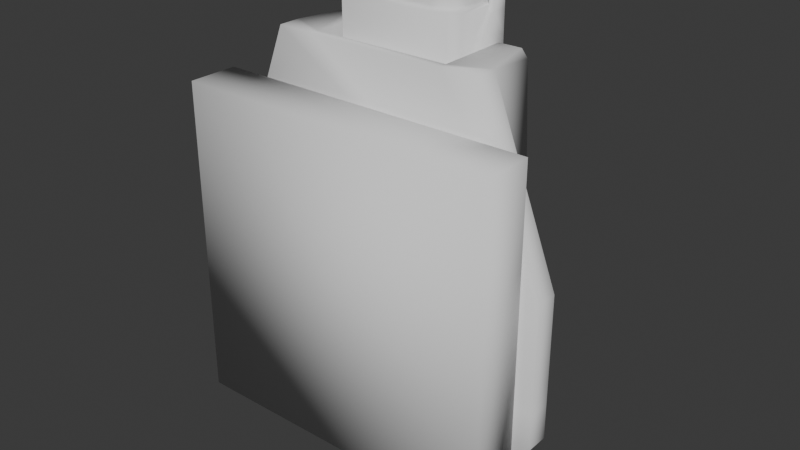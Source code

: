 # Source: Mk610_Beam_Turret.blend  (saved by Blender 4.1.24; exported with 4.5.12 LTS)
import bpy
from mathutils import Matrix  # noqa: F401  (used for matrix-valued properties, if any)

bpy.ops.wm.read_factory_settings(use_empty=True)
scene = bpy.context.scene
scene.name = 'Scene'

# ---- collections
col_collection = bpy.data.collections.new('Collection'); scene.collection.children.link(col_collection)

# ---- world
world_world = bpy.data.worlds.new('World'); scene.world = world_world
world_world.use_nodes = True; world_world.node_tree.nodes.clear()
_N = world_world.node_tree.nodes; _L = world_world.node_tree.links
n0 = _N.new('ShaderNodeOutputWorld'); n0.name = 'World Output'; n0.location = (300, 300)
n1 = _N.new('ShaderNodeBackground'); n1.name = 'Background'; n1.location = (10, 300)
n1.inputs[0].default_value = (0.05088, 0.05088, 0.05088, 1.0)
_L.new(n1.outputs[0], n0.inputs[0])
n0.is_active_output = True
world_world.color = (0.05088, 0.05088, 0.05088)
world_world.use_sun_shadow = False
world_world.sun_shadow_jitter_overblur = 0.0

# ---- meshes
me_mk610 = bpy.data.meshes.new('Mk610')
me_mk610.from_pydata([(53.52, 87.44, 6.307), (-38.52, 27.51, 6.307), (53.52, 27.51, 6.307), (53.52, 63.54, 145.4), (53.52, 15.81, 145.4), (68.87, 63.54, 145.4), (-38.52, 87.44, 6.307), (-38.52, 73.62, 136.3), (-38.52, 63.54, 145.4), (-38.52, 15.81, 145.4), (-53.86, 63.54, 145.4), (-63.0, 25.37, 145.4), (-51.43, 73.62, 136.3), (-47.98, 87.44, 27.71), (-38.52, 87.44, 27.71), (53.52, 73.62, 136.3), (53.52, 87.44, 27.71), (78.01, 25.37, 145.4), (62.98, 87.44, 27.71), (66.44, 73.62, 136.3), (53.52, 10.39, 145.4), (-38.52, 10.39, 145.4), (-63.0, 10.39, 145.4), (-53.93, 81.29, -19.38), (-60.04, 84.22, 17.01), (-53.93, 81.29, 19.15), (-105.3, 37.52, -17.24), (-60.04, 84.22, -17.24), (-102.1, 31.52, -19.38), (-105.3, 37.52, 17.01), (-102.1, 31.52, 19.15), (-108.1, 25.37, 27.71), (-108.1, 10.39, 27.71), (123.1, 25.37, -27.94), (62.98, 87.44, -27.94), (123.1, 25.37, 27.71), (123.1, 10.39, 27.71), (-47.98, 87.44, -27.94), (78.01, 10.39, 145.4), (-108.1, 10.39, -45.06), (123.1, 10.39, -27.94), (-108.1, 10.39, -27.94), (123.1, 10.39, -45.06), (-108.1, 25.37, -68.61), (-51.45, 10.39, -130.7), (-108.1, 10.39, -68.61), (-47.98, 96.0, -45.06), (-108.1, 25.37, -45.06), (-108.1, 25.37, -27.94), (66.45, 25.37, -130.7), (-51.45, 25.37, -130.7), (-39.6, 70.32, -121.1), (54.61, 70.32, -121.1), (-47.98, 96.0, -68.61), (62.98, 96.0, -45.06), (123.1, 10.39, -68.61), (123.1, 25.37, -45.06), (123.1, 25.37, -68.61), (66.45, 10.39, -130.7), (62.98, 96.0, -68.61), (-99.52, -28.57, -100.7), (114.5, -28.57, -100.7), (-99.52, -28.57, 113.3), (114.5, -28.57, 113.3), (34.47, 19.37, -76.68), (7.503, 19.37, -80.95), (7.503, 19.37, 93.56), (-19.46, 19.37, -76.68), (78.09, 19.37, -44.98), (58.79, 19.37, -64.28), (34.47, 19.37, 89.29), (58.79, 19.37, 76.9), (78.09, 19.37, 57.59), (94.75, 19.37, 6.307), (90.48, 19.37, -20.66), (-75.48, 19.37, -20.66), (-79.75, 19.37, 6.307), (-63.09, 19.37, -44.98), (-43.78, 19.37, -64.28), (-43.78, 19.37, 76.9), (-19.46, 19.37, 89.29), (-63.09, 19.37, 57.59), (-75.48, 19.37, 33.27), (90.48, 19.37, 33.27), (-99.52, 4.61, -100.7), (-99.52, 4.61, 113.3), (-96.85, 7.286, 110.7), (114.5, 4.61, 113.3), (114.5, 4.61, -100.7), (-96.85, 7.286, -98.04), (111.9, 7.286, -98.04), (111.9, 7.286, 110.7), (-53.43, 7.286, -54.63), (-48.39, 7.286, -59.67), (-43.78, 7.286, -64.28), (-25.27, 7.286, -73.72), (-19.46, 7.286, -76.68), (34.47, 7.286, -76.68), (40.27, 7.286, -73.72), (58.79, 7.286, -64.28), (63.4, 7.286, -59.67), (78.09, 7.286, -44.98), (81.05, 7.286, -39.17), (90.48, 7.286, -20.66), (91.5, 7.286, -14.22), (94.75, 7.286, 6.307), (1.064, 7.286, -79.93), (7.503, 7.286, -80.95), (13.94, 7.286, -79.93), (93.74, 7.286, 12.75), (90.48, 7.286, 33.27), (87.52, 7.286, 39.08), (78.09, 7.286, 57.59), (73.48, 7.286, 62.2), (68.44, 7.286, 67.24), (-75.48, 7.286, -20.66), (-66.05, 7.286, -39.17), (-63.09, 7.286, -44.98), (58.79, 7.286, 76.9), (52.98, 7.286, 79.85), (34.47, 7.286, 89.29), (-19.46, 7.286, 89.29), (-37.97, 7.286, 79.85), (-43.78, 7.286, 76.9), (-58.48, 7.286, 62.2), (-63.09, 7.286, 57.59), (-72.52, 7.286, 39.08), (-75.48, 7.286, 33.27), (28.03, 7.286, 90.31), (7.503, 7.286, 93.56), (-13.02, 7.286, 90.31), (-78.73, 7.286, 12.75), (-79.75, 7.286, 6.307), (-76.5, 7.286, -14.22), (56.73, 50.4, -12.59), (56.73, 64.85, -8.718), (56.73, 75.43, 1.858), (56.73, 50.4, 45.2), (56.73, 35.95, 41.33), (56.73, 25.38, 30.75), (56.73, 64.85, 41.33), (56.73, 75.43, 30.75), (56.73, 79.3, 16.31), (56.73, 35.95, -8.718), (56.73, 25.38, 1.858), (56.73, 21.51, 16.31), (-41.33, 75.43, 1.858), (-41.33, 64.85, -8.718), (-41.33, 79.3, 16.31), (-41.33, 50.4, -12.59), (-41.33, 75.43, 30.75), (-41.33, 25.38, 30.75), (-41.33, 35.95, 41.33), (-41.33, 21.51, 16.31), (-41.33, 50.4, 45.2), (-41.33, 25.38, 1.858), (-41.33, 35.95, -8.718), (-41.33, 64.85, 41.33), (53.52, 64.85, 41.33), (53.52, 67.92, 38.26), (47.06, 74.38, 31.8), (53.52, 64.38, 41.46), (46.01, 75.43, 30.75), (46.67, 74.77, 31.41), (46.76, 74.69, 31.5), (53.52, 50.4, 45.2), (53.52, 51.21, 44.99), (-13.97, 76.51, 26.72), (40.14, 76.51, 26.72), (44.78, 76.51, 26.72), (44.92, 76.39, 27.15), (45.89, 75.55, 30.29), (-29.78, 76.51, 26.72), (-30.54, 75.85, 29.16), (-29.91, 76.39, 27.15), (50.31, 46.66, 44.2), (50.31, 35.95, 41.33), (52.85, 46.66, 44.2), (53.52, 46.66, 44.2), (53.52, 49.93, 45.08), (-38.52, 65.15, 41.03), (-38.52, 64.85, 41.33), (-38.52, 51.21, 44.99), (-38.52, 50.82, 45.09), (-31.66, 74.77, 31.41), (-31.01, 75.43, 30.75), (-38.52, 67.92, 38.26), (-31.75, 74.69, 31.5), (-38.52, 50.4, 45.2), (-30.88, 75.55, 30.29), (-38.52, 46.66, 44.2), (-37.85, 46.66, 44.2), (-35.31, 36.84, 41.57), (-35.31, 46.66, 44.2), (-35.31, 35.95, 41.33), (50.31, 35.26, 40.64), (50.31, 35.62, 41.0), (-22.65, 27.39, 32.77), (-29.73, 27.39, 32.77), (-34.52, 32.31, 37.69), (-35.31, 33.12, 38.5), (-35.31, 35.62, 41.0), (50.31, 33.12, 38.5), (45.37, 28.04, 33.42), (44.73, 27.39, 32.77), (-21.6, 27.39, 32.77), (-18.51, 86.26, 133.1), (33.51, 86.26, 133.1), (33.51, 86.26, 154.2), (-18.51, 86.26, 154.2), (-30.88, 75.55, 179.0), (45.89, 75.55, 179.0), (53.52, 67.92, 179.0), (53.52, 67.92, 164.0), (53.52, 57.36, 164.0), (53.52, 57.36, 179.0), (53.52, 67.92, 150.1), (53.52, 46.66, 150.1), (50.31, 63.54, 179.0), (50.31, 57.36, 179.0), (43.65, 70.2, 179.0), (-38.52, 67.92, 179.0), (-38.52, 57.36, 164.0), (-38.52, 57.36, 179.0), (-38.52, 67.92, 164.0), (-38.52, 67.92, 150.1), (-38.52, 46.66, 150.1), (-35.31, 46.66, 150.1), (-35.31, 33.12, 167.2), (-35.31, 57.36, 164.0), (50.31, 57.36, 164.0), (50.31, 46.66, 150.1), (50.31, 57.36, 167.2), (50.31, 33.12, 167.2), (-31.54, 57.36, 167.2), (-31.54, 42.38, 169.3), (-31.54, 57.36, 169.3), (-35.31, 63.54, 179.0), (-35.31, 57.36, 179.0), (-35.31, 57.36, 167.2), (-35.31, 63.54, 167.2), (-26.42, 64.84, 167.2), (-26.42, 64.84, 169.3), (-16.18, 69.07, 167.2), (-16.18, 69.07, 169.3), (31.18, 69.07, 167.2), (31.18, 69.07, 169.3), (41.42, 64.84, 167.2), (50.31, 63.54, 167.2), (-28.65, 70.2, 179.0), (-28.65, 70.2, 167.2), (43.65, 70.2, 167.2), (41.42, 34.89, 167.2), (46.54, 42.38, 169.3), (41.42, 34.89, 169.3), (46.54, 57.36, 167.2), (41.42, 64.84, 169.3), (46.54, 42.38, 167.2), (46.54, 57.36, 169.3), (-31.54, 42.38, 167.2), (-26.42, 34.89, 169.3), (-26.42, 34.89, 167.2), (-16.18, 30.67, 169.3), (-29.73, 27.39, 167.2), (-16.18, 30.67, 167.2), (44.73, 27.39, 167.2), (40.14, 43.61, 188.6), (34.79, 45.26, 188.6), (32.35, 41.68, 188.6), (40.14, 56.13, 188.6), (34.79, 45.26, 182.2), (35.86, 37.35, 188.6), (26.24, 39.16, 188.6), (32.35, 41.68, 182.2), (34.79, 54.47, 188.6), (34.79, 54.47, 182.2), (-25.14, 43.61, 188.6), (-19.79, 45.26, 188.6), (-19.79, 54.47, 188.6), (-17.34, 41.68, 188.6), (-12.3, 33.81, 188.6), (-11.24, 39.16, 188.6), (26.24, 39.16, 182.2), (32.35, 58.05, 182.2), (32.35, 58.05, 188.6), (-19.79, 45.26, 182.2), (-17.34, 41.68, 182.2), (-11.24, 39.16, 182.2), (27.3, 65.92, 188.6), (26.24, 60.57, 188.6), (-17.34, 58.05, 182.2), (-19.79, 54.47, 182.2), (26.24, 60.57, 182.2), (-25.14, 56.13, 188.6), (-17.34, 58.05, 188.6), (-11.24, 60.57, 182.2), (-12.3, 65.92, 188.6), (-11.24, 60.57, 188.6), (-20.86, 62.39, 188.6), (31.18, 30.67, 169.3), (31.18, 30.67, 167.2), (35.86, 62.39, 188.6), (27.3, 33.81, 188.6), (-20.86, 37.35, 188.6)], [], [(0, 1, 2), (3, 0, 2), (1, 4, 2), (5, 3, 4), (2, 4, 3), (6, 7, 8), (9, 10, 11), (9, 8, 10), (8, 7, 12), (11, 10, 12), (8, 12, 10), (11, 12, 13), (6, 14, 7), (14, 13, 12), (14, 12, 7), (15, 16, 0), (17, 18, 19), (18, 16, 15), (18, 15, 19), (17, 4, 20), (5, 4, 17), (3, 15, 0), (17, 19, 5), (19, 15, 3), (19, 3, 5), (21, 11, 22), (21, 9, 11), (20, 9, 21), (0, 6, 1), (20, 4, 9), (1, 6, 8), (1, 9, 4), (8, 9, 1), (23, 24, 25), (26, 27, 23), (23, 27, 24), (26, 23, 28), (25, 24, 29), (24, 27, 26), (29, 26, 28), (24, 26, 29), (29, 28, 30), (25, 29, 30), (13, 25, 30), (11, 31, 32), (13, 30, 31), (11, 13, 31), (33, 34, 18), (33, 18, 35), (36, 35, 17), (18, 17, 35), (13, 14, 6), (37, 13, 6), (6, 0, 37), (34, 37, 0), (0, 18, 34), (0, 16, 18), (17, 20, 38), (36, 17, 38), (11, 32, 22), (38, 20, 36), (36, 20, 21), (36, 21, 22), (39, 40, 41), (39, 42, 40), (36, 22, 32), (32, 41, 40), (42, 33, 40), (40, 36, 32), (40, 33, 35), (40, 35, 36), (43, 44, 45), (46, 43, 47), (47, 43, 45), (47, 45, 39), (48, 47, 39), (48, 39, 41), (30, 48, 31), (31, 48, 41), (31, 41, 32), (49, 50, 51), (52, 51, 53), (49, 44, 50), (46, 53, 43), (53, 51, 50), (43, 50, 44), (53, 50, 43), (13, 23, 25), (13, 37, 23), (28, 23, 37), (30, 28, 48), (28, 37, 48), (37, 47, 48), (54, 46, 37), (37, 46, 47), (55, 56, 42), (42, 56, 33), (55, 57, 56), (56, 34, 33), (57, 54, 56), (54, 37, 34), (56, 54, 34), (45, 42, 39), (45, 55, 42), (58, 49, 57), (44, 55, 45), (49, 58, 44), (58, 57, 55), (44, 58, 55), (59, 53, 46), (52, 53, 59), (49, 51, 52), (59, 46, 54), (49, 52, 59), (57, 59, 54), (49, 59, 57), (60, 61, 62), (62, 61, 63), (64, 65, 66), (66, 65, 67), (68, 69, 64), (70, 71, 72), (73, 74, 68), (75, 76, 77), (77, 76, 66), (77, 66, 78), (78, 66, 67), (79, 80, 81), (81, 80, 66), (81, 66, 82), (82, 66, 76), (66, 70, 64), (64, 70, 72), (64, 72, 68), (68, 72, 83), (68, 83, 73), (84, 61, 60), (84, 85, 86), (85, 84, 60), (63, 87, 85), (85, 60, 62), (63, 85, 62), (88, 89, 90), (88, 84, 89), (87, 88, 90), (84, 88, 61), (61, 88, 87), (61, 87, 63), (85, 87, 91), (87, 90, 91), (85, 91, 86), (84, 86, 89), (89, 92, 93), (93, 94, 89), (89, 94, 95), (89, 95, 96), (97, 98, 90), (90, 98, 99), (90, 99, 100), (100, 101, 90), (90, 101, 102), (90, 102, 103), (103, 104, 90), (90, 104, 105), (90, 105, 91), (96, 106, 89), (89, 106, 107), (89, 107, 90), (90, 107, 108), (90, 108, 97), (105, 109, 91), (91, 109, 110), (91, 110, 111), (111, 112, 91), (91, 112, 113), (91, 113, 114), (115, 116, 89), (89, 116, 117), (89, 117, 92), (114, 118, 91), (91, 118, 119), (91, 119, 120), (121, 122, 86), (86, 122, 123), (86, 123, 124), (124, 125, 86), (86, 125, 126), (86, 126, 127), (120, 128, 91), (91, 128, 129), (91, 129, 86), (86, 129, 130), (86, 130, 121), (127, 131, 86), (86, 131, 132), (86, 132, 89), (89, 132, 133), (89, 133, 115), (65, 64, 107), (107, 64, 108), (97, 108, 64), (106, 67, 107), (107, 67, 65), (64, 69, 97), (97, 69, 98), (106, 96, 67), (99, 98, 69), (95, 78, 96), (96, 78, 67), (69, 68, 99), (99, 68, 100), (95, 94, 78), (101, 100, 68), (93, 77, 94), (94, 77, 78), (68, 74, 101), (101, 74, 102), (103, 102, 74), (74, 73, 103), (103, 73, 104), (105, 104, 73), (73, 83, 105), (105, 83, 109), (110, 109, 83), (83, 72, 110), (110, 72, 111), (112, 111, 72), (72, 71, 112), (112, 71, 113), (117, 77, 92), (92, 77, 93), (75, 77, 116), (116, 77, 117), (115, 75, 116), (76, 75, 133), (133, 75, 115), (132, 76, 133), (82, 76, 131), (131, 76, 132), (127, 82, 131), (81, 82, 126), (126, 82, 127), (125, 81, 126), (113, 71, 114), (114, 71, 118), (79, 81, 124), (124, 81, 125), (118, 71, 119), (119, 71, 70), (123, 79, 124), (119, 70, 120), (80, 79, 122), (122, 79, 123), (120, 70, 128), (128, 70, 66), (121, 80, 122), (128, 66, 129), (66, 80, 130), (130, 80, 121), (129, 66, 130), (134, 135, 136), (137, 138, 139), (140, 137, 141), (141, 137, 134), (141, 134, 142), (142, 134, 136), (143, 134, 144), (144, 134, 137), (144, 137, 145), (145, 137, 139), (146, 147, 148), (148, 147, 149), (148, 149, 150), (151, 152, 153), (153, 152, 154), (153, 154, 155), (155, 154, 156), (156, 154, 149), (149, 154, 157), (149, 157, 150), (158, 140, 159), (159, 140, 141), (159, 141, 160), (158, 161, 140), (162, 163, 141), (141, 163, 164), (141, 164, 160), (165, 137, 166), (166, 137, 140), (166, 140, 161), (142, 167, 168), (168, 169, 142), (142, 169, 170), (142, 170, 141), (141, 170, 171), (141, 171, 162), (142, 148, 167), (167, 148, 172), (150, 173, 148), (148, 173, 174), (148, 174, 172), (175, 176, 177), (177, 176, 138), (177, 138, 178), (178, 138, 137), (178, 137, 179), (146, 148, 142), (146, 142, 136), (147, 146, 136), (139, 151, 153), (147, 136, 135), (139, 153, 145), (149, 147, 135), (153, 144, 145), (149, 135, 134), (153, 155, 144), (156, 149, 134), (155, 143, 144), (156, 134, 143), (155, 156, 143), (180, 157, 181), (181, 157, 182), (182, 157, 154), (182, 154, 183), (184, 185, 150), (157, 180, 186), (157, 186, 150), (150, 186, 187), (150, 187, 184), (183, 154, 188), (173, 150, 189), (189, 150, 185), (179, 137, 165), (188, 154, 190), (190, 154, 152), (190, 152, 191), (191, 152, 192), (191, 192, 193), (192, 152, 194), (195, 138, 196), (196, 138, 176), (151, 197, 198), (198, 199, 151), (151, 199, 200), (151, 200, 152), (152, 200, 201), (152, 201, 194), (138, 195, 139), (139, 195, 202), (139, 202, 203), (203, 204, 139), (139, 204, 205), (139, 205, 151), (151, 205, 197), (206, 207, 168), (168, 207, 169), (172, 206, 167), (167, 206, 168), (208, 209, 210), (208, 207, 206), (208, 206, 209), (211, 212, 213), (214, 212, 215), (214, 213, 212), (216, 213, 214), (216, 214, 217), (164, 163, 216), (216, 163, 213), (166, 216, 165), (165, 216, 217), (165, 217, 179), (179, 217, 178), (164, 216, 160), (160, 216, 159), (166, 161, 216), (216, 161, 158), (216, 158, 159), (212, 218, 219), (212, 211, 218), (211, 220, 218), (211, 210, 220), (213, 163, 211), (211, 163, 162), (211, 162, 171), (208, 210, 211), (170, 208, 171), (171, 208, 211), (221, 222, 223), (221, 224, 222), (224, 221, 210), (189, 210, 173), (173, 210, 209), (173, 209, 174), (225, 222, 224), (184, 224, 185), (185, 224, 210), (185, 210, 189), (225, 226, 222), (224, 184, 225), (225, 184, 187), (188, 190, 226), (188, 226, 183), (183, 226, 225), (183, 225, 182), (186, 180, 225), (225, 180, 181), (225, 181, 182), (193, 192, 227), (227, 192, 194), (227, 194, 201), (193, 227, 191), (227, 228, 229), (229, 222, 226), (229, 226, 227), (219, 215, 212), (230, 231, 217), (218, 232, 219), (214, 215, 219), (231, 230, 233), (230, 217, 214), (214, 219, 232), (233, 230, 232), (214, 232, 230), (175, 231, 176), (176, 231, 196), (175, 177, 231), (234, 235, 236), (237, 238, 239), (240, 239, 234), (241, 234, 236), (237, 239, 240), (241, 240, 234), (241, 236, 242), (243, 242, 244), (245, 244, 246), (247, 245, 246), (218, 248, 232), (249, 237, 240), (241, 250, 240), (243, 241, 242), (245, 243, 244), (247, 251, 245), (218, 251, 248), (249, 240, 250), (243, 250, 241), (251, 243, 245), (218, 220, 251), (220, 249, 250), (251, 250, 243), (220, 250, 251), (248, 251, 247), (252, 253, 254), (248, 247, 255), (255, 247, 256), (252, 257, 253), (248, 255, 232), (255, 256, 258), (257, 258, 253), (252, 233, 257), (233, 232, 255), (257, 255, 258), (233, 255, 257), (210, 249, 220), (210, 237, 249), (259, 260, 235), (210, 221, 237), (234, 259, 235), (221, 223, 237), (259, 234, 239), (223, 238, 237), (259, 239, 228), (238, 223, 222), (229, 228, 239), (238, 222, 239), (229, 239, 222), (259, 261, 260), (259, 228, 261), (261, 262, 260), (261, 228, 263), (261, 264, 262), (261, 263, 264), (264, 263, 265), (205, 265, 197), (197, 265, 263), (197, 263, 198), (266, 267, 268), (269, 267, 266), (270, 268, 267), (271, 268, 272), (270, 273, 268), (269, 274, 267), (275, 270, 267), (273, 272, 268), (273, 270, 275), (275, 267, 274), (276, 277, 278), (276, 279, 277), (280, 281, 279), (280, 272, 281), (273, 282, 272), (275, 283, 273), (284, 275, 274), (285, 278, 277), (286, 277, 279), (287, 279, 281), (282, 281, 272), (283, 282, 273), (284, 283, 275), (288, 289, 284), (286, 285, 277), (290, 291, 285), (285, 291, 278), (287, 286, 279), (282, 287, 281), (283, 292, 282), (289, 283, 284), (290, 285, 286), (278, 291, 290), (293, 278, 294), (295, 286, 287), (292, 287, 282), (289, 292, 283), (296, 297, 289), (295, 290, 286), (278, 290, 294), (292, 295, 287), (297, 292, 289), (298, 294, 297), (294, 290, 295), (297, 295, 292), (294, 295, 297), (264, 299, 262), (264, 300, 299), (300, 254, 299), (264, 265, 300), (300, 252, 254), (300, 265, 252), (252, 265, 233), (196, 231, 195), (195, 231, 233), (195, 233, 202), (296, 289, 288), (247, 246, 256), (246, 296, 288), (288, 284, 301), (256, 246, 288), (298, 297, 296), (246, 244, 296), (274, 301, 284), (256, 288, 301), (244, 298, 296), (274, 269, 301), (258, 256, 301), (293, 294, 298), (244, 242, 298), (258, 301, 269), (242, 293, 298), (253, 258, 269), (242, 236, 293), (253, 269, 266), (266, 268, 271), (293, 236, 235), (276, 278, 293), (271, 253, 266), (293, 235, 276), (271, 254, 253), (276, 235, 260), (302, 254, 271), (271, 272, 302), (276, 260, 303), (276, 303, 279), (302, 299, 254), (280, 302, 272), (303, 260, 262), (280, 279, 303), (280, 299, 302), (303, 262, 280), (280, 262, 299), (172, 174, 206), (206, 174, 209), (208, 170, 207), (207, 170, 169), (186, 225, 187), (227, 226, 191), (191, 226, 190), (217, 231, 178), (178, 231, 177), (228, 227, 200), (200, 227, 201), (199, 263, 200), (200, 263, 228), (198, 263, 199), (205, 204, 265), (203, 233, 204), (204, 233, 265), (202, 233, 203)])
me_mk610.polygons.foreach_set('use_smooth', [True] * 596)
me_mk610.update()

# ---- objects
ob_mk610 = bpy.data.objects.new('Mk610', me_mk610)

# ---- transforms, parenting, visibility, modifiers, constraints
ob_mk610.location = (0.0, -2.98e-08, 0.0)
ob_mk610.scale = (0.01, 0.01, 0.01)

# ---- collection membership
col_collection.objects.link(ob_mk610)

# ---- scene / render settings (as saved in the file)
scene.frame_start = 1; scene.frame_end = 250; scene.frame_set(1)
scene.render.engine = 'BLENDER_EEVEE_NEXT'
scene.cycles.sampling_pattern = 'TABULATED_SOBOL'
scene.eevee.ray_tracing_options.trace_max_roughness = 0.0
bpy.context.view_layer.update()

# ---- added for rendering (the .blend has no active camera and no usable light): camera, sun
cam_auto = bpy.data.cameras.new('AutoCamera')
cam_auto.lens = 50.0
cam_auto.sensor_width = 36.0
cam_auto.clip_end = 1000.0
ob_auto_camera = bpy.data.objects.new('AutoCamera', cam_auto)
scene.collection.objects.link(ob_auto_camera)
ob_auto_camera.location = (3.9, -4.25278, 3.34963)
ob_auto_camera.rotation_euler = (1.09748, -7.21219e-08, 0.694738)
scene.camera = ob_auto_camera
light_auto_sun = bpy.data.lights.new('AutoSun', 'SUN')
light_auto_sun.energy = 3.0
light_auto_sun.angle = 0.0523599
ob_auto_sun = bpy.data.objects.new('AutoSun', light_auto_sun)
scene.collection.objects.link(ob_auto_sun)
ob_auto_sun.rotation_euler = (0.872665, 0.174533, 0.523599)
bpy.context.view_layer.update()

